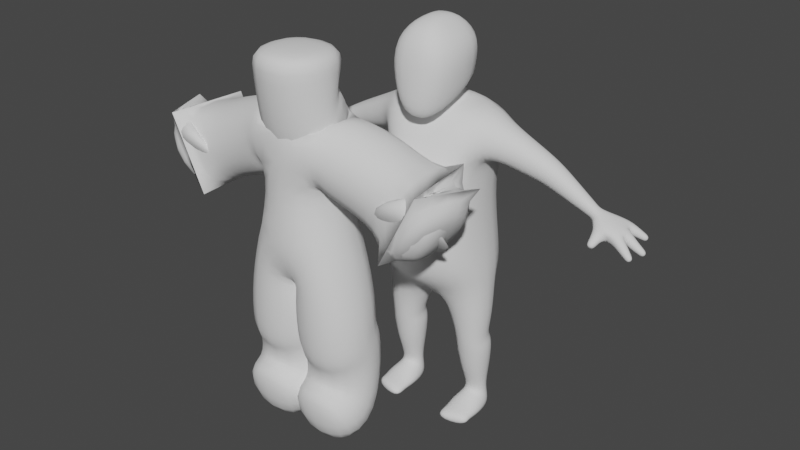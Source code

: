 # Source: women.blend  (saved by Blender 2.91.10; exported with 4.5.12 LTS)
import bpy
from mathutils import Matrix  # noqa: F401  (used for matrix-valued properties, if any)

bpy.ops.wm.read_factory_settings(use_empty=True)
scene = bpy.context.scene
scene.name = 'Scene'

# ---- collections
col_collection = bpy.data.collections.new('Collection'); scene.collection.children.link(col_collection)

# ---- world
world_world = bpy.data.worlds.new('World'); scene.world = world_world
world_world.use_nodes = True; world_world.node_tree.nodes.clear()
_N = world_world.node_tree.nodes; _L = world_world.node_tree.links
n0 = _N.new('ShaderNodeOutputWorld'); n0.name = 'World Output'; n0.location = (300, 300)
n1 = _N.new('ShaderNodeBackground'); n1.name = 'Background'; n1.location = (10, 300)
n1.inputs[0].default_value = (0.05088, 0.05088, 0.05088, 1.0)
_L.new(n1.outputs[0], n0.inputs[0])
n0.is_active_output = True
world_world.color = (0.05088, 0.05088, 0.05088)
world_world.use_sun_shadow = False
world_world.sun_shadow_jitter_overblur = 0.0

# ---- meshes
me_plane_001 = bpy.data.meshes.new('Plane.001')
me_plane_001.from_pydata([(0.0, -0.2112, 0.8331), (0.0, 0.1706, 0.8257), (-0.3359, 0.2137, 0.9683), (-0.3296, -0.2884, 1.036), (-0.1532, -0.09003, 0.1281), (-0.1592, 0.1007, -0.009032), (-0.3329, 0.09828, -0.009032), (-0.3269, -0.09246, 0.1314), (-0.1331, -0.2919, 0.05468), (-0.1357, -0.2844, -0.009032), (-0.353, -0.2236, -0.009032), (-0.3505, -0.2311, 0.06286), (-0.3205, -0.1207, 1.649), (-0.3095, 0.1199, 1.651), (-0.3647, 0.1207, 1.885), (-0.3757, -0.1199, 1.883), (-0.2522, -0.3003, 1.632), (-0.312, 0.1834, 1.59), (-0.2767, 0.1721, 1.947), (-0.2767, -0.1721, 1.947), (-1.098, 0.02679, 1.427), (-1.056, 0.08372, 1.436), (-1.076, 0.09862, 1.51), (-1.125, 0.03288, 1.499), (-1.101, -0.02628, 1.414), (-1.135, -0.03785, 1.483), (-1.061, -0.07196, 1.417), (-1.102, -0.09857, 1.479), (-0.9835, -0.06144, 1.424), (-1.051, -0.09921, 1.483), (-0.9825, -0.09487, 1.484), (-1.198, 0.09308, 1.39), (-1.182, 0.1217, 1.388), (-1.196, 0.1311, 1.416), (-1.211, 0.1025, 1.418), (-1.231, -0.002479, 1.35), (-1.228, 0.02983, 1.353), (-1.246, 0.02899, 1.38), (-1.249, -0.003321, 1.377), (-1.196, -0.09509, 1.347), (-1.208, -0.065, 1.351), (-1.226, -0.07517, 1.377), (-1.214, -0.1053, 1.373), (-0.9889, -0.1374, 1.383), (-1.028, -0.1413, 1.381), (-1.027, -0.1657, 1.412), (-0.9878, -0.1618, 1.414), (-0.9432, -0.03754, 1.482), (-0.9435, 0.03249, 1.481), (-0.9729, 0.03328, 1.545), (-0.9726, -0.03675, 1.546), (-0.6209, -0.04862, 1.58), (-0.6205, 0.1068, 1.578), (-0.6797, 0.1089, 1.721), (-0.6802, -0.04655, 1.723), (-0.1217, -0.1269, 0.4302), (-0.1267, 0.09039, 0.4996), (-0.3547, 0.08379, 0.504), (-0.3498, -0.1335, 0.4345), (-0.1396, -0.1356, 0.4814), (-0.1449, 0.04641, 0.5289), (-0.3328, 0.03863, 0.5377), (-0.3275, -0.1434, 0.4902), (-0.04992, -0.2057, 2.417), (-0.04992, -0.004688, 2.417), (-0.1155, -0.3074, 1.851), (-0.1982, 0.05585, 2.083), (-0.1982, -0.3315, 2.3), (-0.1982, 0.09057, 2.296), (-0.08043, -0.1068, 1.916), (-0.08043, 0.05241, 1.939), (-0.07771, -0.08617, 1.959), (-0.07771, 0.04989, 2.074), (-0.2882, -0.3486, 1.258), (-0.2882, 0.2265, 1.296), (-0.1327, -0.133, 0.09559), (-0.1384, -0.07841, -0.009032), (-0.3535, -0.07902, -0.009032), (-0.3478, -0.1336, 0.101), (-0.1515, -0.1876, 0.07578), (-0.1547, -0.1782, -0.009032), (-0.3346, -0.179, -0.009032), (-0.3314, -0.1884, 0.08255), (-0.4979, -0.07843, 1.607), (-0.4809, 0.1115, 1.611), (-0.5483, 0.1138, 1.79), (-0.5654, -0.07615, 1.786), (-1.139, 0.05007, 1.419), (-1.112, 0.1001, 1.415), (-1.136, 0.1165, 1.464), (-1.163, 0.06645, 1.468), (-1.171, 0.07322, 1.404), (-1.15, 0.1118, 1.401), (-1.168, 0.1244, 1.438), (-1.189, 0.08583, 1.441), (-1.158, -0.02449, 1.385), (-1.153, 0.03194, 1.39), (-1.185, 0.03046, 1.437), (-1.19, -0.02596, 1.432), (-1.197, -0.01265, 1.366), (-1.193, 0.0308, 1.37), (-1.218, 0.02967, 1.407), (-1.222, -0.01378, 1.403), (-1.127, -0.08569, 1.382), (-1.148, -0.03314, 1.389), (-1.179, -0.05089, 1.434), (-1.158, -0.1034, 1.427), (-1.165, -0.09075, 1.363), (-1.181, -0.05028, 1.369), (-1.204, -0.06395, 1.403), (-1.188, -0.1044, 1.398), (-0.9869, -0.1031, 1.401), (-1.039, -0.1082, 1.399), (-1.037, -0.1401, 1.44), (-0.9854, -0.135, 1.442), (-0.9056, -0.03856, 1.494), (-0.9121, 0.04028, 1.49), (-0.9444, 0.04122, 1.562), (-0.9379, -0.03762, 1.566), (-0.8332, -0.04092, 1.516), (-0.8412, 0.05664, 1.511), (-0.8812, 0.0578, 1.601), (-0.8732, -0.03976, 1.605), (-0.734, -0.04417, 1.546), (-0.7442, 0.07904, 1.54), (-0.7947, 0.08051, 1.653), (-0.7845, -0.0427, 1.659), (-0.1487, -0.09881, 0.2821), (-0.1535, 0.07946, 0.2916), (-0.332, 0.07458, 0.2934), (-0.3272, -0.1037, 0.284), (-0.179, -0.0321, 0.1295), (-0.1822, 0.04898, 0.1482), (-0.3046, 0.04552, 0.1472), (-0.3014, -0.03556, 0.1286), (-0.09226, -0.1616, 0.6633), (-0.1044, 0.09379, 0.6493), (-0.3595, 0.08267, 0.6668), (-0.3474, -0.1727, 0.6809), (-0.08043, -0.1068, 1.916), (-0.08043, 0.05241, 1.939), (0.0, -0.1068, 1.916), (0.0, -0.3003, 1.632), (-3.01e-17, -0.4061, 0.9043), (0.0, 0.05241, 1.939), (-7.967e-18, 0.2934, 0.9324), (0.0, 0.1834, 1.59), (0.0, 0.1721, 1.947), (0.0, -0.2421, 1.775), (0.0, -0.004688, 2.417), (0.0, -0.2291, 2.417), (0.0, -0.3549, 2.3), (9.261e-18, -0.3308, 1.816), (0.0, 0.09057, 2.296), (-9.261e-18, 0.05585, 2.083), (0.0, -0.3986, 1.258), (0.0, 0.2265, 1.296), (0.0, -0.08617, 1.959), (0.0, 0.04989, 2.074), (-0.3477, 0.1482, 0.9085), (-0.3385, -0.2305, 0.8965), (-0.2033, -0.3195, 2.076), (-0.1982, 0.07321, 2.189), (-4.63e-18, 0.07321, 2.189), (4.63e-18, -0.3753, 2.076)], [], [(15, 12, 16, 19), (14, 15, 19, 18), (13, 14, 18, 17), (12, 13, 17, 16), (0, 143, 3, 160), (11, 8, 79, 82), (10, 11, 82, 81), (26, 29, 27), (9, 10, 81, 80), (8, 9, 80, 79), (82, 79, 75, 78), (30, 47, 50), (81, 82, 78, 77), (80, 81, 77, 76), (79, 80, 76, 75), (21, 24, 20), (78, 75, 4, 7), (28, 26, 24), (77, 78, 7, 6), (76, 77, 6, 5), (75, 76, 5, 4), (149, 64, 63, 150), (49, 22, 23, 50), (46, 45, 44, 43), (42, 41, 40, 39), (38, 37, 36, 35), (148, 141, 139, 19), (19, 139, 140, 18), (50, 23, 25, 27), (28, 24, 21, 48), (34, 33, 32, 31), (11, 10, 9, 8), (22, 49, 48, 21), (29, 30, 50, 27), (28, 48, 47, 30), (164, 161, 65, 152), (161, 162, 66, 65), (150, 63, 67, 151), (63, 64, 68, 67), (142, 16, 73, 155), (16, 17, 74, 73), (157, 71, 139, 141), (71, 72, 140, 139), (152, 65, 71, 157), (65, 66, 72, 71), (155, 73, 3, 143), (73, 74, 2, 3), (51, 52, 84, 83), (52, 53, 85, 84), (53, 54, 86, 85), (54, 51, 83, 86), (83, 84, 13, 12), (84, 85, 14, 13), (85, 86, 15, 14), (86, 83, 12, 15), (87, 88, 21, 20), (88, 89, 22, 21), (89, 90, 23, 22), (90, 87, 20, 23), (91, 92, 88, 87), (92, 93, 89, 88), (93, 94, 90, 89), (94, 91, 87, 90), (31, 32, 92, 91), (32, 33, 93, 92), (33, 34, 94, 93), (34, 31, 91, 94), (95, 96, 20, 24), (96, 97, 23, 20), (97, 98, 25, 23), (98, 95, 24, 25), (99, 100, 96, 95), (100, 101, 97, 96), (101, 102, 98, 97), (102, 99, 95, 98), (35, 36, 100, 99), (36, 37, 101, 100), (37, 38, 102, 101), (38, 35, 99, 102), (103, 104, 24, 26), (104, 105, 25, 24), (105, 106, 27, 25), (106, 103, 26, 27), (107, 108, 104, 103), (108, 109, 105, 104), (109, 110, 106, 105), (110, 107, 103, 106), (39, 40, 108, 107), (40, 41, 109, 108), (41, 42, 110, 109), (42, 39, 107, 110), (111, 112, 26, 28), (112, 113, 29, 26), (113, 114, 30, 29), (114, 111, 28, 30), (43, 44, 112, 111), (44, 45, 113, 112), (45, 46, 114, 113), (46, 43, 111, 114), (47, 48, 116, 115), (48, 49, 117, 116), (49, 50, 118, 117), (50, 47, 115, 118), (115, 116, 120, 119), (116, 117, 121, 120), (117, 118, 122, 121), (118, 115, 119, 122), (119, 120, 124, 123), (120, 121, 125, 124), (121, 122, 126, 125), (122, 119, 123, 126), (123, 124, 52, 51), (124, 125, 53, 52), (125, 126, 54, 53), (126, 123, 51, 54), (55, 56, 60, 59), (56, 57, 61, 60), (57, 58, 62, 61), (58, 55, 59, 62), (127, 128, 56, 55), (128, 129, 57, 56), (129, 130, 58, 57), (130, 127, 55, 58), (131, 132, 128, 127), (132, 133, 129, 128), (133, 134, 130, 129), (134, 131, 127, 130), (4, 5, 132, 131), (5, 6, 133, 132), (6, 7, 134, 133), (7, 4, 131, 134), (59, 60, 136, 135), (60, 61, 137, 136), (61, 62, 138, 137), (62, 59, 135, 138), (135, 136, 1, 0), (159, 160, 3, 2), (1, 159, 2, 145), (74, 156, 145, 2), (66, 154, 158, 72), (72, 158, 144, 140), (17, 146, 156, 74), (64, 149, 153, 68), (162, 163, 154, 66), (17, 18, 147, 146), (19, 16, 142, 148), (18, 140, 144, 147), (137, 138, 160, 159), (138, 135, 0, 160), (136, 137, 159, 1), (68, 153, 163, 162), (67, 68, 162, 161), (151, 67, 161, 164)])
me_plane_001.polygons.foreach_set('use_smooth', [True] * 153)
me_plane_001.use_remesh_fix_poles = True
me_plane_001.use_remesh_preserve_attributes = False
me_plane_001.use_mirror_vertex_groups = False
me_plane_001.update()
me_plane_002 = bpy.data.meshes.new('Plane.002')
me_plane_002.from_pydata([(0.0, -0.02263, 0.9996), (-0.1589, -0.02263, 1.057), (-0.1952, 6.124e-09, 0.05759), (-0.1952, -0.2886, 0.02526), (0.0, 0.0, 1.69), (0.0, -0.08937, 2.264), (-0.2621, 4.655e-09, 1.655), (0.0, -0.09469, 1.862), (0.0, -0.08937, 2.145), (-0.1789, 4.773e-09, 1.67), (0.0, -0.09743, 1.506), (0.0, -0.02718, 1.757), (0.0, -0.03396, 1.863), (0.0, -0.06107, 1.277), (-0.775, 0.001803, 1.465), (-0.8272, 0.04482, 1.458), (-0.8477, -0.004872, 1.439), (-0.8399, -0.04206, 1.437), (-0.7889, -0.06227, 1.442), (-0.9113, 0.08572, 1.403), (-0.9436, 0.009701, 1.374), (-0.9223, -0.06596, 1.372), (-0.7993, -0.1127, 1.386), (-0.7277, -0.00213, 1.488), (-0.4814, 0.03013, 1.582), (-0.1904, 0.01212, 0.4671), (-0.1884, -0.04849, 0.5095)], [(0, 1), (2, 3), (9, 6), (7, 8), (8, 5), (4, 9), (13, 10), (10, 4), (11, 12), (11, 4), (12, 7), (0, 13), (24, 6), (14, 15), (14, 16), (14, 17), (14, 18), (15, 19), (16, 20), (17, 21), (18, 22), (23, 14), (23, 24), (25, 26), (25, 2), (26, 1)], [])
_uv = me_plane_002.uv_layers.new(name='UVMap')
_uv.uv.foreach_set('vector', [])
me_plane_002.use_remesh_fix_poles = True
me_plane_002.use_remesh_preserve_attributes = False
me_plane_002.use_mirror_vertex_groups = False
me_plane_002.update()

# ---- objects
ob_plane_001 = bpy.data.objects.new('Plane.001', me_plane_001)
ob_plane = bpy.data.objects.new('Plane', me_plane_002)

# ---- transforms, parenting, visibility, modifiers, constraints
ob_plane_001.location = (0.5472, 0.5171, 0.0)
ob_plane_001.lineart.crease_threshold = 0.0
_m = ob_plane_001.modifiers.new('Mirror', 'MIRROR')
_m = ob_plane_001.modifiers.new('Subdivision', 'SUBSURF')
_m.uv_smooth = 'PRESERVE_CORNERS'
_m.levels = 2
ob_plane.location = (0.0, 0.0, 0.0)
ob_plane.lineart.crease_threshold = 0.0
_m = ob_plane.modifiers.new('Mirror', 'MIRROR')
_m = ob_plane.modifiers.new('Skin', 'SKIN')
_m.use_smooth_shade = True
_m = ob_plane.modifiers.new('Subdivision', 'SUBSURF')
_m.uv_smooth = 'PRESERVE_CORNERS'
_m.levels = 2

# ---- collection membership
col_collection.objects.link(ob_plane_001)
col_collection.objects.link(ob_plane)

# ---- scene / render settings (as saved in the file)
scene.frame_start = 1; scene.frame_end = 250; scene.frame_set(1)
scene.render.engine = 'BLENDER_EEVEE_NEXT'
scene.cycles.use_denoising = False
scene.cycles.samples = 128
scene.cycles.sampling_pattern = 'TABULATED_SOBOL'
scene.cycles.use_adaptive_sampling = False
scene.cycles.use_light_tree = False
scene.view_settings.view_transform = 'Filmic'
bpy.context.view_layer.update()

# ---- added for rendering (the .blend has no active camera and no usable light): camera, sun
cam_auto = bpy.data.cameras.new('AutoCamera')
cam_auto.lens = 50.0
cam_auto.sensor_width = 36.0
cam_auto.clip_end = 1000.0
ob_auto_camera = bpy.data.objects.new('AutoCamera', cam_auto)
scene.collection.objects.link(ob_auto_camera)
ob_auto_camera.location = (3.97131, -4.0133, 4.04387)
ob_auto_camera.rotation_euler = (1.09748, -7.21219e-08, 0.694738)
scene.camera = ob_auto_camera
light_auto_sun = bpy.data.lights.new('AutoSun', 'SUN')
light_auto_sun.energy = 3.0
light_auto_sun.angle = 0.0523599
ob_auto_sun = bpy.data.objects.new('AutoSun', light_auto_sun)
scene.collection.objects.link(ob_auto_sun)
ob_auto_sun.rotation_euler = (0.872665, 0.174533, 0.523599)
bpy.context.view_layer.update()
